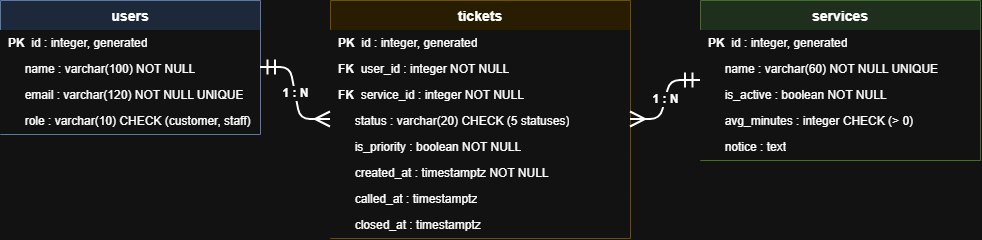

The diagram above was exported from draw.io. Its source (the exported page's mxGraphModel, read from the mxfile embedded in the PNG):
<mxGraphModel dx="1016" dy="1100" grid="1" gridSize="10" guides="1" tooltips="1" connect="1" arrows="1" fold="1" page="1" pageScale="1" pageWidth="1150" pageHeight="550" math="0" shadow="0">
  <root>
    <mxCell id="0" />
    <mxCell id="1" parent="0" />
    <mxCell id="c2" parent="1" style="swimlane;fontStyle=1;childLayout=stackLayout;horizontal=1;startSize=30;horizontalStack=0;resizeParent=1;resizeParentMax=0;resizeLast=0;collapsible=0;marginBottom=0;fillColor=#dae8fc;strokeColor=#6c8ebf;fontSize=14;" value="users" vertex="1">
      <mxGeometry height="134" width="260" x="85" y="156" as="geometry" />
    </mxCell>
    <mxCell id="c3" parent="c2" style="text;html=1;strokeColor=none;fillColor=#ffffff;align=left;verticalAlign=middle;spacingLeft=6;spacingRight=4;overflow=hidden;rotatable=0;fontSize=12;" value="&lt;b&gt;PK&lt;/b&gt;&amp;nbsp;&amp;nbsp;id : integer, generated" vertex="1">
      <mxGeometry height="26" width="260" y="30" as="geometry" />
    </mxCell>
    <mxCell id="c4" parent="c2" style="text;html=1;strokeColor=none;fillColor=#ffffff;align=left;verticalAlign=middle;spacingLeft=6;spacingRight=4;overflow=hidden;rotatable=0;fontSize=12;" value="&amp;nbsp;&amp;nbsp;&amp;nbsp;&amp;nbsp;&amp;nbsp;name : varchar(100) NOT NULL" vertex="1">
      <mxGeometry height="26" width="260" y="56" as="geometry" />
    </mxCell>
    <mxCell id="c5" parent="c2" style="text;html=1;strokeColor=none;fillColor=#ffffff;align=left;verticalAlign=middle;spacingLeft=6;spacingRight=4;overflow=hidden;rotatable=0;fontSize=12;" value="&amp;nbsp;&amp;nbsp;&amp;nbsp;&amp;nbsp;&amp;nbsp;email : varchar(120) NOT NULL UNIQUE" vertex="1">
      <mxGeometry height="26" width="260" y="82" as="geometry" />
    </mxCell>
    <mxCell id="c6" parent="c2" style="text;html=1;strokeColor=none;fillColor=#ffffff;align=left;verticalAlign=middle;spacingLeft=6;spacingRight=4;overflow=hidden;rotatable=0;fontSize=12;" value="&amp;nbsp;&amp;nbsp;&amp;nbsp;&amp;nbsp;&amp;nbsp;role : varchar(10) CHECK (customer, staff)" vertex="1">
      <mxGeometry height="26" width="260" y="108" as="geometry" />
    </mxCell>
    <mxCell id="c7" parent="1" style="swimlane;fontStyle=1;childLayout=stackLayout;horizontal=1;startSize=30;horizontalStack=0;resizeParent=1;resizeParentMax=0;resizeLast=0;collapsible=0;marginBottom=0;fillColor=#fff2cc;strokeColor=#d6b656;fontSize=14;" value="tickets" vertex="1">
      <mxGeometry height="238" width="300" x="415" y="156" as="geometry" />
    </mxCell>
    <mxCell id="c8" parent="c7" style="text;html=1;strokeColor=none;fillColor=#ffffff;align=left;verticalAlign=middle;spacingLeft=6;spacingRight=4;overflow=hidden;rotatable=0;fontSize=12;" value="&lt;b&gt;PK&lt;/b&gt;&amp;nbsp;&amp;nbsp;id : integer, generated" vertex="1">
      <mxGeometry height="26" width="300" y="30" as="geometry" />
    </mxCell>
    <mxCell id="c9" parent="c7" style="text;html=1;strokeColor=none;fillColor=#ffffff;align=left;verticalAlign=middle;spacingLeft=6;spacingRight=4;overflow=hidden;rotatable=0;fontSize=12;" value="&lt;b&gt;FK&lt;/b&gt;&amp;nbsp;&amp;nbsp;user_id : integer NOT NULL" vertex="1">
      <mxGeometry height="26" width="300" y="56" as="geometry" />
    </mxCell>
    <mxCell id="c10" parent="c7" style="text;html=1;strokeColor=none;fillColor=#ffffff;align=left;verticalAlign=middle;spacingLeft=6;spacingRight=4;overflow=hidden;rotatable=0;fontSize=12;" value="&lt;b&gt;FK&lt;/b&gt;&amp;nbsp;&amp;nbsp;service_id : integer NOT NULL" vertex="1">
      <mxGeometry height="26" width="300" y="82" as="geometry" />
    </mxCell>
    <mxCell id="c11" parent="c7" style="text;html=1;strokeColor=none;fillColor=#ffffff;align=left;verticalAlign=middle;spacingLeft=6;spacingRight=4;overflow=hidden;rotatable=0;fontSize=12;" value="&amp;nbsp;&amp;nbsp;&amp;nbsp;&amp;nbsp;&amp;nbsp;status : varchar(20) CHECK (5 statuses)" vertex="1">
      <mxGeometry height="26" width="300" y="108" as="geometry" />
    </mxCell>
    <mxCell id="c12" parent="c7" style="text;html=1;strokeColor=none;fillColor=#ffffff;align=left;verticalAlign=middle;spacingLeft=6;spacingRight=4;overflow=hidden;rotatable=0;fontSize=12;" value="&amp;nbsp;&amp;nbsp;&amp;nbsp;&amp;nbsp;&amp;nbsp;is_priority : boolean NOT NULL" vertex="1">
      <mxGeometry height="26" width="300" y="134" as="geometry" />
    </mxCell>
    <mxCell id="c13" parent="c7" style="text;html=1;strokeColor=none;fillColor=#ffffff;align=left;verticalAlign=middle;spacingLeft=6;spacingRight=4;overflow=hidden;rotatable=0;fontSize=12;" value="&amp;nbsp;&amp;nbsp;&amp;nbsp;&amp;nbsp;&amp;nbsp;created_at : timestamptz NOT NULL" vertex="1">
      <mxGeometry height="26" width="300" y="160" as="geometry" />
    </mxCell>
    <mxCell id="c14" parent="c7" style="text;html=1;strokeColor=none;fillColor=#ffffff;align=left;verticalAlign=middle;spacingLeft=6;spacingRight=4;overflow=hidden;rotatable=0;fontSize=12;" value="&amp;nbsp;&amp;nbsp;&amp;nbsp;&amp;nbsp;&amp;nbsp;called_at : timestamptz" vertex="1">
      <mxGeometry height="26" width="300" y="186" as="geometry" />
    </mxCell>
    <mxCell id="c15" parent="c7" style="text;html=1;strokeColor=none;fillColor=#ffffff;align=left;verticalAlign=middle;spacingLeft=6;spacingRight=4;overflow=hidden;rotatable=0;fontSize=12;" value="&amp;nbsp;&amp;nbsp;&amp;nbsp;&amp;nbsp;&amp;nbsp;closed_at : timestamptz" vertex="1">
      <mxGeometry height="26" width="300" y="212" as="geometry" />
    </mxCell>
    <mxCell id="c16" parent="1" style="swimlane;fontStyle=1;childLayout=stackLayout;horizontal=1;startSize=30;horizontalStack=0;resizeParent=1;resizeParentMax=0;resizeLast=0;collapsible=0;marginBottom=0;fillColor=#d5e8d4;strokeColor=#82b366;fontSize=14;" value="services" vertex="1">
      <mxGeometry height="160" width="280" x="785" y="156" as="geometry" />
    </mxCell>
    <mxCell id="c17" parent="c16" style="text;html=1;strokeColor=none;fillColor=#ffffff;align=left;verticalAlign=middle;spacingLeft=6;spacingRight=4;overflow=hidden;rotatable=0;fontSize=12;" value="&lt;b&gt;PK&lt;/b&gt;&amp;nbsp;&amp;nbsp;id : integer, generated" vertex="1">
      <mxGeometry height="26" width="280" y="30" as="geometry" />
    </mxCell>
    <mxCell id="c18" parent="c16" style="text;html=1;strokeColor=none;fillColor=#ffffff;align=left;verticalAlign=middle;spacingLeft=6;spacingRight=4;overflow=hidden;rotatable=0;fontSize=12;" value="&amp;nbsp;&amp;nbsp;&amp;nbsp;&amp;nbsp;&amp;nbsp;name : varchar(60) NOT NULL UNIQUE" vertex="1">
      <mxGeometry height="26" width="280" y="56" as="geometry" />
    </mxCell>
    <mxCell id="c19" parent="c16" style="text;html=1;strokeColor=none;fillColor=#ffffff;align=left;verticalAlign=middle;spacingLeft=6;spacingRight=4;overflow=hidden;rotatable=0;fontSize=12;" value="&amp;nbsp;&amp;nbsp;&amp;nbsp;&amp;nbsp;&amp;nbsp;is_active : boolean NOT NULL" vertex="1">
      <mxGeometry height="26" width="280" y="82" as="geometry" />
    </mxCell>
    <mxCell id="c20" parent="c16" style="text;html=1;strokeColor=none;fillColor=#ffffff;align=left;verticalAlign=middle;spacingLeft=6;spacingRight=4;overflow=hidden;rotatable=0;fontSize=12;" value="&amp;nbsp;&amp;nbsp;&amp;nbsp;&amp;nbsp;&amp;nbsp;avg_minutes : integer CHECK (&gt; 0)" vertex="1">
      <mxGeometry height="26" width="280" y="108" as="geometry" />
    </mxCell>
    <mxCell id="c21" parent="c16" style="text;html=1;strokeColor=none;fillColor=#ffffff;align=left;verticalAlign=middle;spacingLeft=6;spacingRight=4;overflow=hidden;rotatable=0;fontSize=12;" value="&amp;nbsp;&amp;nbsp;&amp;nbsp;&amp;nbsp;&amp;nbsp;notice : text" vertex="1">
      <mxGeometry height="26" width="280" y="134" as="geometry" />
    </mxCell>
    <mxCell id="c22" edge="1" parent="1" source="c2" style="edgeStyle=entityRelationEdgeStyle;html=1;endArrow=ERmany;startArrow=ERmandOne;endSize=12;startSize=12;strokeWidth=2;fontSize=12;fontStyle=1;labelBackgroundColor=#ffffff;" target="c7" value="1 : N">
      <mxGeometry relative="1" as="geometry" />
    </mxCell>
    <mxCell id="c23" edge="1" parent="1" source="c16" style="edgeStyle=entityRelationEdgeStyle;html=1;endArrow=ERmany;startArrow=ERmandOne;endSize=12;startSize=12;strokeWidth=2;fontSize=12;fontStyle=1;labelBackgroundColor=#ffffff;" target="c7" value="1 : N">
      <mxGeometry relative="1" as="geometry" />
    </mxCell>
  </root>
</mxGraphModel>